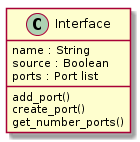

The diagram above was rendered by PlantUML. Its source (embedded in the PNG):
@startuml
  class Interface {
    name : String
    source : Boolean
    ports : Port list
    add_port()
    create_port()
    get_number_ports()
  }
@enduml